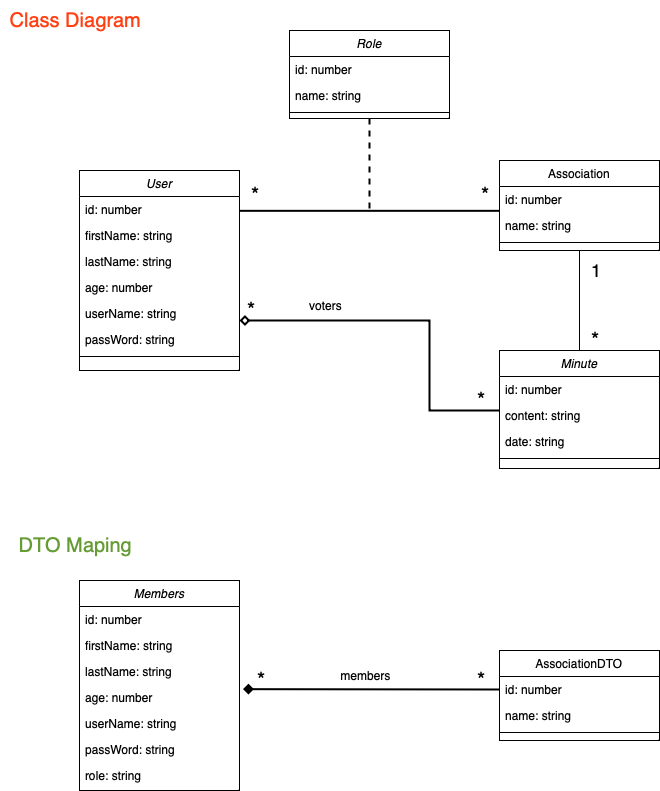

The diagram above was exported from draw.io. Its source (the exported page's mxGraphModel, read from the mxfile embedded in the PNG):
<mxGraphModel dx="1095" dy="708" grid="1" gridSize="10" guides="1" tooltips="1" connect="1" arrows="1" fold="1" page="1" pageScale="1" pageWidth="827" pageHeight="1169" math="0" shadow="0">
  <root>
    <mxCell id="WIyWlLk6GJQsqaUBKTNV-0" />
    <mxCell id="WIyWlLk6GJQsqaUBKTNV-1" parent="WIyWlLk6GJQsqaUBKTNV-0" />
    <mxCell id="zkfFHV4jXpPFQw0GAbJ--0" value="User" style="swimlane;fontStyle=2;align=center;verticalAlign=top;childLayout=stackLayout;horizontal=1;startSize=26;horizontalStack=0;resizeParent=1;resizeLast=0;collapsible=1;marginBottom=0;rounded=0;shadow=0;strokeWidth=1;" parent="WIyWlLk6GJQsqaUBKTNV-1" vertex="1">
      <mxGeometry x="124" y="210" width="160" height="200" as="geometry">
        <mxRectangle x="230" y="140" width="160" height="26" as="alternateBounds" />
      </mxGeometry>
    </mxCell>
    <mxCell id="zkfFHV4jXpPFQw0GAbJ--1" value="id: number" style="text;align=left;verticalAlign=top;spacingLeft=4;spacingRight=4;overflow=hidden;rotatable=0;points=[[0,0.5],[1,0.5]];portConstraint=eastwest;" parent="zkfFHV4jXpPFQw0GAbJ--0" vertex="1">
      <mxGeometry y="26" width="160" height="26" as="geometry" />
    </mxCell>
    <mxCell id="zkfFHV4jXpPFQw0GAbJ--2" value="firstName: string" style="text;align=left;verticalAlign=top;spacingLeft=4;spacingRight=4;overflow=hidden;rotatable=0;points=[[0,0.5],[1,0.5]];portConstraint=eastwest;rounded=0;shadow=0;html=0;" parent="zkfFHV4jXpPFQw0GAbJ--0" vertex="1">
      <mxGeometry y="52" width="160" height="26" as="geometry" />
    </mxCell>
    <mxCell id="zkfFHV4jXpPFQw0GAbJ--3" value="lastName: string" style="text;align=left;verticalAlign=top;spacingLeft=4;spacingRight=4;overflow=hidden;rotatable=0;points=[[0,0.5],[1,0.5]];portConstraint=eastwest;rounded=0;shadow=0;html=0;" parent="zkfFHV4jXpPFQw0GAbJ--0" vertex="1">
      <mxGeometry y="78" width="160" height="26" as="geometry" />
    </mxCell>
    <mxCell id="SiCS3VwXcspLpYGm4lJK-6" value="age: number" style="text;align=left;verticalAlign=top;spacingLeft=4;spacingRight=4;overflow=hidden;rotatable=0;points=[[0,0.5],[1,0.5]];portConstraint=eastwest;rounded=0;shadow=0;html=0;" vertex="1" parent="zkfFHV4jXpPFQw0GAbJ--0">
      <mxGeometry y="104" width="160" height="26" as="geometry" />
    </mxCell>
    <mxCell id="zkfFHV4jXpPFQw0GAbJ--5" value="userName: string" style="text;align=left;verticalAlign=top;spacingLeft=4;spacingRight=4;overflow=hidden;rotatable=0;points=[[0,0.5],[1,0.5]];portConstraint=eastwest;" parent="zkfFHV4jXpPFQw0GAbJ--0" vertex="1">
      <mxGeometry y="130" width="160" height="26" as="geometry" />
    </mxCell>
    <mxCell id="SiCS3VwXcspLpYGm4lJK-8" value="passWord: string" style="text;align=left;verticalAlign=top;spacingLeft=4;spacingRight=4;overflow=hidden;rotatable=0;points=[[0,0.5],[1,0.5]];portConstraint=eastwest;" vertex="1" parent="zkfFHV4jXpPFQw0GAbJ--0">
      <mxGeometry y="156" width="160" height="26" as="geometry" />
    </mxCell>
    <mxCell id="zkfFHV4jXpPFQw0GAbJ--4" value="" style="line;html=1;strokeWidth=1;align=left;verticalAlign=middle;spacingTop=-1;spacingLeft=3;spacingRight=3;rotatable=0;labelPosition=right;points=[];portConstraint=eastwest;" parent="zkfFHV4jXpPFQw0GAbJ--0" vertex="1">
      <mxGeometry y="182" width="160" height="8" as="geometry" />
    </mxCell>
    <mxCell id="SiCS3VwXcspLpYGm4lJK-25" value="" style="rounded=0;orthogonalLoop=1;jettySize=auto;html=1;endArrow=none;endFill=0;" edge="1" parent="WIyWlLk6GJQsqaUBKTNV-1" source="zkfFHV4jXpPFQw0GAbJ--17" target="SiCS3VwXcspLpYGm4lJK-18">
      <mxGeometry relative="1" as="geometry" />
    </mxCell>
    <mxCell id="zkfFHV4jXpPFQw0GAbJ--17" value="Association" style="swimlane;fontStyle=0;align=center;verticalAlign=top;childLayout=stackLayout;horizontal=1;startSize=26;horizontalStack=0;resizeParent=1;resizeLast=0;collapsible=1;marginBottom=0;rounded=0;shadow=0;strokeWidth=1;" parent="WIyWlLk6GJQsqaUBKTNV-1" vertex="1">
      <mxGeometry x="544" y="200" width="160" height="90" as="geometry">
        <mxRectangle x="550" y="140" width="160" height="26" as="alternateBounds" />
      </mxGeometry>
    </mxCell>
    <mxCell id="zkfFHV4jXpPFQw0GAbJ--20" value="id: number" style="text;align=left;verticalAlign=top;spacingLeft=4;spacingRight=4;overflow=hidden;rotatable=0;points=[[0,0.5],[1,0.5]];portConstraint=eastwest;rounded=0;shadow=0;html=0;" parent="zkfFHV4jXpPFQw0GAbJ--17" vertex="1">
      <mxGeometry y="26" width="160" height="26" as="geometry" />
    </mxCell>
    <mxCell id="zkfFHV4jXpPFQw0GAbJ--21" value="name: string" style="text;align=left;verticalAlign=top;spacingLeft=4;spacingRight=4;overflow=hidden;rotatable=0;points=[[0,0.5],[1,0.5]];portConstraint=eastwest;rounded=0;shadow=0;html=0;" parent="zkfFHV4jXpPFQw0GAbJ--17" vertex="1">
      <mxGeometry y="52" width="160" height="26" as="geometry" />
    </mxCell>
    <mxCell id="zkfFHV4jXpPFQw0GAbJ--23" value="" style="line;html=1;strokeWidth=1;align=left;verticalAlign=middle;spacingTop=-1;spacingLeft=3;spacingRight=3;rotatable=0;labelPosition=right;points=[];portConstraint=eastwest;" parent="zkfFHV4jXpPFQw0GAbJ--17" vertex="1">
      <mxGeometry y="78" width="160" height="8" as="geometry" />
    </mxCell>
    <mxCell id="zkfFHV4jXpPFQw0GAbJ--26" value="" style="endArrow=none;shadow=0;strokeWidth=2;rounded=0;endFill=0;edgeStyle=elbowEdgeStyle;elbow=vertical;" parent="WIyWlLk6GJQsqaUBKTNV-1" source="zkfFHV4jXpPFQw0GAbJ--0" target="zkfFHV4jXpPFQw0GAbJ--17" edge="1">
      <mxGeometry x="0.5" y="41" relative="1" as="geometry">
        <mxPoint x="404" y="182" as="sourcePoint" />
        <mxPoint x="564" y="182" as="targetPoint" />
        <mxPoint x="-40" y="32" as="offset" />
      </mxGeometry>
    </mxCell>
    <mxCell id="zkfFHV4jXpPFQw0GAbJ--27" value="*" style="resizable=0;align=left;verticalAlign=bottom;labelBackgroundColor=none;fontSize=21;" parent="zkfFHV4jXpPFQw0GAbJ--26" connectable="0" vertex="1">
      <mxGeometry x="-1" relative="1" as="geometry">
        <mxPoint x="10" y="-5" as="offset" />
      </mxGeometry>
    </mxCell>
    <mxCell id="SiCS3VwXcspLpYGm4lJK-15" value="*" style="resizable=0;align=left;verticalAlign=bottom;labelBackgroundColor=none;fontSize=21;" connectable="0" vertex="1" parent="zkfFHV4jXpPFQw0GAbJ--26">
      <mxGeometry x="-1" relative="1" as="geometry">
        <mxPoint x="240" y="-5" as="offset" />
      </mxGeometry>
    </mxCell>
    <mxCell id="SiCS3VwXcspLpYGm4lJK-26" value="*" style="resizable=0;align=left;verticalAlign=bottom;labelBackgroundColor=none;fontSize=21;" connectable="0" vertex="1" parent="zkfFHV4jXpPFQw0GAbJ--26">
      <mxGeometry x="-1" relative="1" as="geometry">
        <mxPoint x="350" y="140" as="offset" />
      </mxGeometry>
    </mxCell>
    <mxCell id="SiCS3VwXcspLpYGm4lJK-27" value="1" style="resizable=0;align=left;verticalAlign=bottom;labelBackgroundColor=none;fontSize=18;" connectable="0" vertex="1" parent="zkfFHV4jXpPFQw0GAbJ--26">
      <mxGeometry x="-1" relative="1" as="geometry">
        <mxPoint x="350" y="70" as="offset" />
      </mxGeometry>
    </mxCell>
    <mxCell id="SiCS3VwXcspLpYGm4lJK-31" value="*" style="resizable=0;align=left;verticalAlign=bottom;labelBackgroundColor=none;fontSize=21;" connectable="0" vertex="1" parent="zkfFHV4jXpPFQw0GAbJ--26">
      <mxGeometry x="-1" relative="1" as="geometry">
        <mxPoint x="6" y="110" as="offset" />
      </mxGeometry>
    </mxCell>
    <mxCell id="SiCS3VwXcspLpYGm4lJK-32" value="*" style="resizable=0;align=left;verticalAlign=bottom;labelBackgroundColor=none;fontSize=21;" connectable="0" vertex="1" parent="zkfFHV4jXpPFQw0GAbJ--26">
      <mxGeometry x="-1" relative="1" as="geometry">
        <mxPoint x="236" y="200" as="offset" />
      </mxGeometry>
    </mxCell>
    <mxCell id="SiCS3VwXcspLpYGm4lJK-61" value="*" style="resizable=0;align=left;verticalAlign=bottom;labelBackgroundColor=none;fontSize=21;" connectable="0" vertex="1" parent="zkfFHV4jXpPFQw0GAbJ--26">
      <mxGeometry x="-1" relative="1" as="geometry">
        <mxPoint x="16" y="480" as="offset" />
      </mxGeometry>
    </mxCell>
    <mxCell id="SiCS3VwXcspLpYGm4lJK-62" value="*" style="resizable=0;align=left;verticalAlign=bottom;labelBackgroundColor=none;fontSize=21;" connectable="0" vertex="1" parent="zkfFHV4jXpPFQw0GAbJ--26">
      <mxGeometry x="-1" relative="1" as="geometry">
        <mxPoint x="236" y="480" as="offset" />
      </mxGeometry>
    </mxCell>
    <mxCell id="SiCS3VwXcspLpYGm4lJK-10" value="" style="rounded=0;orthogonalLoop=1;jettySize=auto;html=1;dashed=1;endArrow=none;endFill=0;strokeWidth=2;" edge="1" parent="WIyWlLk6GJQsqaUBKTNV-1" source="SiCS3VwXcspLpYGm4lJK-0">
      <mxGeometry relative="1" as="geometry">
        <mxPoint x="414" y="250" as="targetPoint" />
      </mxGeometry>
    </mxCell>
    <mxCell id="SiCS3VwXcspLpYGm4lJK-0" value="Role" style="swimlane;fontStyle=2;align=center;verticalAlign=top;childLayout=stackLayout;horizontal=1;startSize=26;horizontalStack=0;resizeParent=1;resizeLast=0;collapsible=1;marginBottom=0;rounded=0;shadow=0;strokeWidth=1;" vertex="1" parent="WIyWlLk6GJQsqaUBKTNV-1">
      <mxGeometry x="334" y="70" width="160" height="88" as="geometry">
        <mxRectangle x="230" y="140" width="160" height="26" as="alternateBounds" />
      </mxGeometry>
    </mxCell>
    <mxCell id="SiCS3VwXcspLpYGm4lJK-1" value="id: number" style="text;align=left;verticalAlign=top;spacingLeft=4;spacingRight=4;overflow=hidden;rotatable=0;points=[[0,0.5],[1,0.5]];portConstraint=eastwest;" vertex="1" parent="SiCS3VwXcspLpYGm4lJK-0">
      <mxGeometry y="26" width="160" height="26" as="geometry" />
    </mxCell>
    <mxCell id="SiCS3VwXcspLpYGm4lJK-2" value="name: string" style="text;align=left;verticalAlign=top;spacingLeft=4;spacingRight=4;overflow=hidden;rotatable=0;points=[[0,0.5],[1,0.5]];portConstraint=eastwest;rounded=0;shadow=0;html=0;" vertex="1" parent="SiCS3VwXcspLpYGm4lJK-0">
      <mxGeometry y="52" width="160" height="26" as="geometry" />
    </mxCell>
    <mxCell id="SiCS3VwXcspLpYGm4lJK-4" value="" style="line;html=1;strokeWidth=1;align=left;verticalAlign=middle;spacingTop=-1;spacingLeft=3;spacingRight=3;rotatable=0;labelPosition=right;points=[];portConstraint=eastwest;" vertex="1" parent="SiCS3VwXcspLpYGm4lJK-0">
      <mxGeometry y="78" width="160" height="8" as="geometry" />
    </mxCell>
    <mxCell id="SiCS3VwXcspLpYGm4lJK-17" value="Minute" style="swimlane;fontStyle=2;align=center;verticalAlign=top;childLayout=stackLayout;horizontal=1;startSize=26;horizontalStack=0;resizeParent=1;resizeLast=0;collapsible=1;marginBottom=0;rounded=0;shadow=0;strokeWidth=1;" vertex="1" parent="WIyWlLk6GJQsqaUBKTNV-1">
      <mxGeometry x="544" y="390" width="160" height="118" as="geometry">
        <mxRectangle x="230" y="140" width="160" height="26" as="alternateBounds" />
      </mxGeometry>
    </mxCell>
    <mxCell id="SiCS3VwXcspLpYGm4lJK-18" value="id: number" style="text;align=left;verticalAlign=top;spacingLeft=4;spacingRight=4;overflow=hidden;rotatable=0;points=[[0,0.5],[1,0.5]];portConstraint=eastwest;" vertex="1" parent="SiCS3VwXcspLpYGm4lJK-17">
      <mxGeometry y="26" width="160" height="26" as="geometry" />
    </mxCell>
    <mxCell id="SiCS3VwXcspLpYGm4lJK-19" value="content: string" style="text;align=left;verticalAlign=top;spacingLeft=4;spacingRight=4;overflow=hidden;rotatable=0;points=[[0,0.5],[1,0.5]];portConstraint=eastwest;rounded=0;shadow=0;html=0;" vertex="1" parent="SiCS3VwXcspLpYGm4lJK-17">
      <mxGeometry y="52" width="160" height="26" as="geometry" />
    </mxCell>
    <mxCell id="SiCS3VwXcspLpYGm4lJK-20" value="date: string" style="text;align=left;verticalAlign=top;spacingLeft=4;spacingRight=4;overflow=hidden;rotatable=0;points=[[0,0.5],[1,0.5]];portConstraint=eastwest;rounded=0;shadow=0;html=0;" vertex="1" parent="SiCS3VwXcspLpYGm4lJK-17">
      <mxGeometry y="78" width="160" height="26" as="geometry" />
    </mxCell>
    <mxCell id="SiCS3VwXcspLpYGm4lJK-21" value="" style="line;html=1;strokeWidth=1;align=left;verticalAlign=middle;spacingTop=-1;spacingLeft=3;spacingRight=3;rotatable=0;labelPosition=right;points=[];portConstraint=eastwest;" vertex="1" parent="SiCS3VwXcspLpYGm4lJK-17">
      <mxGeometry y="104" width="160" height="8" as="geometry" />
    </mxCell>
    <mxCell id="SiCS3VwXcspLpYGm4lJK-29" style="rounded=0;orthogonalLoop=1;jettySize=auto;html=1;endArrow=diamond;endFill=0;entryX=1;entryY=0.5;entryDx=0;entryDy=0;edgeStyle=orthogonalEdgeStyle;strokeWidth=2;" edge="1" parent="WIyWlLk6GJQsqaUBKTNV-1">
      <mxGeometry relative="1" as="geometry">
        <mxPoint x="544" y="450" as="sourcePoint" />
        <mxPoint x="284" y="359.9999999999998" as="targetPoint" />
        <Array as="points">
          <mxPoint x="544" y="450" />
          <mxPoint x="474" y="450" />
          <mxPoint x="474" y="360" />
        </Array>
      </mxGeometry>
    </mxCell>
    <mxCell id="SiCS3VwXcspLpYGm4lJK-30" value="voters" style="text;html=1;align=center;verticalAlign=middle;resizable=0;points=[];autosize=1;strokeColor=none;fillColor=none;" vertex="1" parent="WIyWlLk6GJQsqaUBKTNV-1">
      <mxGeometry x="340" y="330" width="60" height="30" as="geometry" />
    </mxCell>
    <mxCell id="SiCS3VwXcspLpYGm4lJK-33" value="Class Diagram" style="text;html=1;align=center;verticalAlign=middle;resizable=0;points=[];autosize=1;strokeColor=none;fillColor=none;fontSize=20;fontColor=#ff4013;" vertex="1" parent="WIyWlLk6GJQsqaUBKTNV-1">
      <mxGeometry x="45" y="40" width="150" height="40" as="geometry" />
    </mxCell>
    <mxCell id="SiCS3VwXcspLpYGm4lJK-34" value="&lt;font color=&quot;#669c35&quot;&gt;DTO Maping&lt;/font&gt;" style="text;html=1;align=center;verticalAlign=middle;resizable=0;points=[];autosize=1;strokeColor=none;fillColor=none;fontSize=20;fontColor=#ff4013;" vertex="1" parent="WIyWlLk6GJQsqaUBKTNV-1">
      <mxGeometry x="50" y="565" width="140" height="40" as="geometry" />
    </mxCell>
    <mxCell id="SiCS3VwXcspLpYGm4lJK-35" value="Members" style="swimlane;fontStyle=2;align=center;verticalAlign=top;childLayout=stackLayout;horizontal=1;startSize=26;horizontalStack=0;resizeParent=1;resizeLast=0;collapsible=1;marginBottom=0;rounded=0;shadow=0;strokeWidth=1;" vertex="1" parent="WIyWlLk6GJQsqaUBKTNV-1">
      <mxGeometry x="124" y="620" width="160" height="210" as="geometry">
        <mxRectangle x="230" y="140" width="160" height="26" as="alternateBounds" />
      </mxGeometry>
    </mxCell>
    <mxCell id="SiCS3VwXcspLpYGm4lJK-36" value="id: number" style="text;align=left;verticalAlign=top;spacingLeft=4;spacingRight=4;overflow=hidden;rotatable=0;points=[[0,0.5],[1,0.5]];portConstraint=eastwest;" vertex="1" parent="SiCS3VwXcspLpYGm4lJK-35">
      <mxGeometry y="26" width="160" height="26" as="geometry" />
    </mxCell>
    <mxCell id="SiCS3VwXcspLpYGm4lJK-37" value="firstName: string" style="text;align=left;verticalAlign=top;spacingLeft=4;spacingRight=4;overflow=hidden;rotatable=0;points=[[0,0.5],[1,0.5]];portConstraint=eastwest;rounded=0;shadow=0;html=0;" vertex="1" parent="SiCS3VwXcspLpYGm4lJK-35">
      <mxGeometry y="52" width="160" height="26" as="geometry" />
    </mxCell>
    <mxCell id="SiCS3VwXcspLpYGm4lJK-38" value="lastName: string" style="text;align=left;verticalAlign=top;spacingLeft=4;spacingRight=4;overflow=hidden;rotatable=0;points=[[0,0.5],[1,0.5]];portConstraint=eastwest;rounded=0;shadow=0;html=0;" vertex="1" parent="SiCS3VwXcspLpYGm4lJK-35">
      <mxGeometry y="78" width="160" height="26" as="geometry" />
    </mxCell>
    <mxCell id="SiCS3VwXcspLpYGm4lJK-39" value="age: number" style="text;align=left;verticalAlign=top;spacingLeft=4;spacingRight=4;overflow=hidden;rotatable=0;points=[[0,0.5],[1,0.5]];portConstraint=eastwest;rounded=0;shadow=0;html=0;" vertex="1" parent="SiCS3VwXcspLpYGm4lJK-35">
      <mxGeometry y="104" width="160" height="26" as="geometry" />
    </mxCell>
    <mxCell id="SiCS3VwXcspLpYGm4lJK-40" value="userName: string" style="text;align=left;verticalAlign=top;spacingLeft=4;spacingRight=4;overflow=hidden;rotatable=0;points=[[0,0.5],[1,0.5]];portConstraint=eastwest;" vertex="1" parent="SiCS3VwXcspLpYGm4lJK-35">
      <mxGeometry y="130" width="160" height="26" as="geometry" />
    </mxCell>
    <mxCell id="SiCS3VwXcspLpYGm4lJK-41" value="passWord: string" style="text;align=left;verticalAlign=top;spacingLeft=4;spacingRight=4;overflow=hidden;rotatable=0;points=[[0,0.5],[1,0.5]];portConstraint=eastwest;" vertex="1" parent="SiCS3VwXcspLpYGm4lJK-35">
      <mxGeometry y="156" width="160" height="26" as="geometry" />
    </mxCell>
    <mxCell id="SiCS3VwXcspLpYGm4lJK-43" value="role: string" style="text;align=left;verticalAlign=top;spacingLeft=4;spacingRight=4;overflow=hidden;rotatable=0;points=[[0,0.5],[1,0.5]];portConstraint=eastwest;" vertex="1" parent="SiCS3VwXcspLpYGm4lJK-35">
      <mxGeometry y="182" width="160" height="20" as="geometry" />
    </mxCell>
    <mxCell id="SiCS3VwXcspLpYGm4lJK-54" value="AssociationDTO" style="swimlane;fontStyle=0;align=center;verticalAlign=top;childLayout=stackLayout;horizontal=1;startSize=26;horizontalStack=0;resizeParent=1;resizeLast=0;collapsible=1;marginBottom=0;rounded=0;shadow=0;strokeWidth=1;" vertex="1" parent="WIyWlLk6GJQsqaUBKTNV-1">
      <mxGeometry x="544" y="690" width="160" height="90" as="geometry">
        <mxRectangle x="550" y="140" width="160" height="26" as="alternateBounds" />
      </mxGeometry>
    </mxCell>
    <mxCell id="SiCS3VwXcspLpYGm4lJK-55" value="id: number" style="text;align=left;verticalAlign=top;spacingLeft=4;spacingRight=4;overflow=hidden;rotatable=0;points=[[0,0.5],[1,0.5]];portConstraint=eastwest;rounded=0;shadow=0;html=0;" vertex="1" parent="SiCS3VwXcspLpYGm4lJK-54">
      <mxGeometry y="26" width="160" height="26" as="geometry" />
    </mxCell>
    <mxCell id="SiCS3VwXcspLpYGm4lJK-56" value="name: string" style="text;align=left;verticalAlign=top;spacingLeft=4;spacingRight=4;overflow=hidden;rotatable=0;points=[[0,0.5],[1,0.5]];portConstraint=eastwest;rounded=0;shadow=0;html=0;" vertex="1" parent="SiCS3VwXcspLpYGm4lJK-54">
      <mxGeometry y="52" width="160" height="26" as="geometry" />
    </mxCell>
    <mxCell id="SiCS3VwXcspLpYGm4lJK-57" value="" style="line;html=1;strokeWidth=1;align=left;verticalAlign=middle;spacingTop=-1;spacingLeft=3;spacingRight=3;rotatable=0;labelPosition=right;points=[];portConstraint=eastwest;" vertex="1" parent="SiCS3VwXcspLpYGm4lJK-54">
      <mxGeometry y="78" width="160" height="8" as="geometry" />
    </mxCell>
    <mxCell id="SiCS3VwXcspLpYGm4lJK-60" style="rounded=0;orthogonalLoop=1;jettySize=auto;html=1;entryX=1.022;entryY=0.179;entryDx=0;entryDy=0;entryPerimeter=0;endArrow=diamond;endFill=1;strokeWidth=2;exitX=0;exitY=0.5;exitDx=0;exitDy=0;" edge="1" parent="WIyWlLk6GJQsqaUBKTNV-1" source="SiCS3VwXcspLpYGm4lJK-55" target="SiCS3VwXcspLpYGm4lJK-39">
      <mxGeometry relative="1" as="geometry" />
    </mxCell>
    <mxCell id="SiCS3VwXcspLpYGm4lJK-63" value="members" style="text;html=1;align=center;verticalAlign=middle;resizable=0;points=[];autosize=1;strokeColor=none;fillColor=none;" vertex="1" parent="WIyWlLk6GJQsqaUBKTNV-1">
      <mxGeometry x="375" y="700" width="70" height="30" as="geometry" />
    </mxCell>
  </root>
</mxGraphModel>